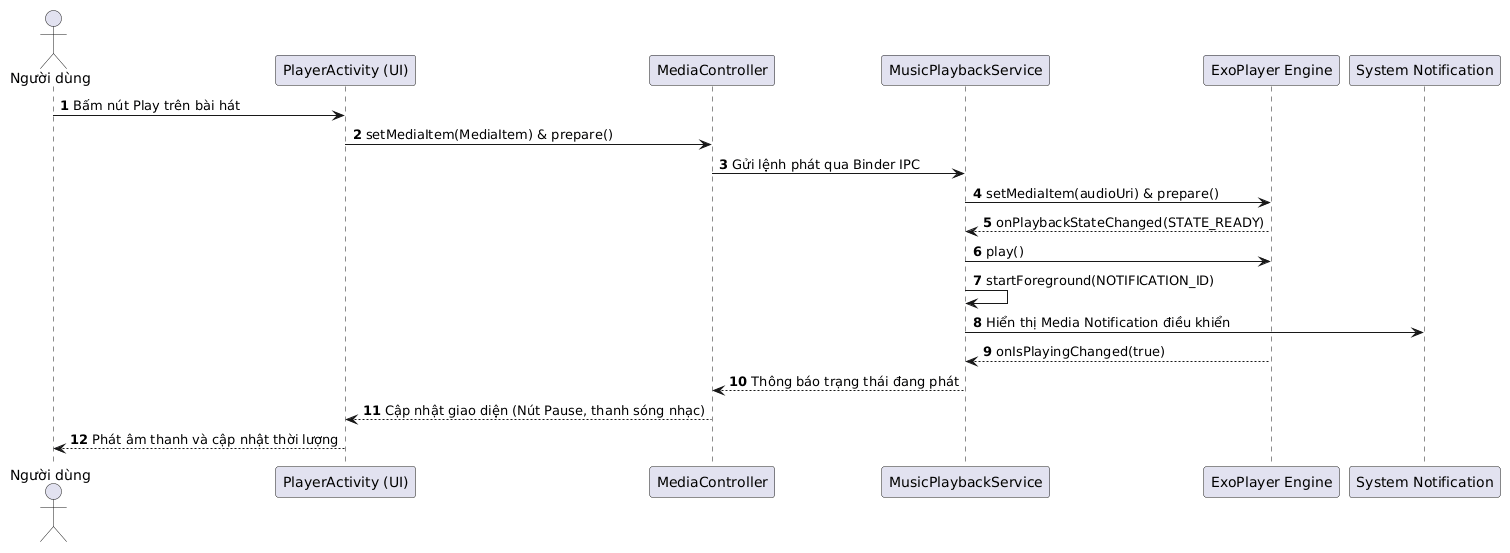

The diagram above was rendered by PlantUML. Its source (embedded in the PNG):
@startuml
autonumber
actor "Người dùng" as User
participant "PlayerActivity (UI)" as UI
participant "MediaController" as MC
participant "MusicPlaybackService" as Service
participant "ExoPlayer Engine" as Exo
participant "System Notification" as Notif

User -> UI: Bấm nút Play trên bài hát
UI -> MC: setMediaItem(MediaItem) & prepare()
MC -> Service: Gửi lệnh phát qua Binder IPC
Service -> Exo: setMediaItem(audioUri) & prepare()
Exo --> Service: onPlaybackStateChanged(STATE_READY)
Service -> Exo: play()
Service -> Service: startForeground(NOTIFICATION_ID)
Service -> Notif: Hiển thị Media Notification điều khiển
Exo --> Service: onIsPlayingChanged(true)
Service --> MC: Thông báo trạng thái đang phát
MC --> UI: Cập nhật giao diện (Nút Pause, thanh sóng nhạc)
UI --> User: Phát âm thanh và cập nhật thời lượng
@enduml